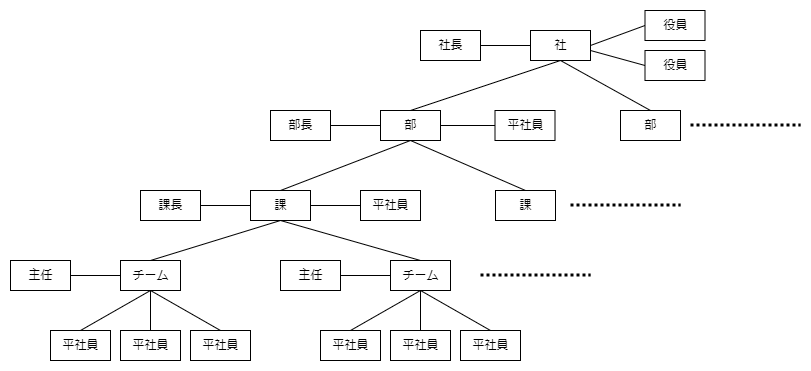

The diagram above was exported from draw.io. Its source (the exported page's mxGraphModel, read from the mxfile embedded in the PNG):
<mxGraphModel dx="1105" dy="625" grid="1" gridSize="10" guides="1" tooltips="1" connect="1" arrows="1" fold="1" page="1" pageScale="1" pageWidth="1169" pageHeight="827" math="0" shadow="0">
  <root>
    <mxCell id="0" />
    <mxCell id="1" parent="0" />
    <mxCell id="56" value="" style="rounded=0;whiteSpace=wrap;html=1;strokeColor=none;" vertex="1" parent="1">
      <mxGeometry x="60" y="230" width="810" height="370" as="geometry" />
    </mxCell>
    <mxCell id="23" style="edgeStyle=none;html=1;exitX=0.5;exitY=0;exitDx=0;exitDy=0;entryX=0.5;entryY=1;entryDx=0;entryDy=0;endArrow=none;endFill=0;" edge="1" parent="1" source="2" target="6">
      <mxGeometry relative="1" as="geometry" />
    </mxCell>
    <mxCell id="2" value="平社員" style="html=1;" vertex="1" parent="1">
      <mxGeometry x="110" y="560" width="60" height="30" as="geometry" />
    </mxCell>
    <mxCell id="24" style="edgeStyle=none;html=1;exitX=0.5;exitY=0;exitDx=0;exitDy=0;endArrow=none;endFill=0;" edge="1" parent="1" source="3">
      <mxGeometry relative="1" as="geometry">
        <mxPoint x="210" y="520" as="targetPoint" />
      </mxGeometry>
    </mxCell>
    <mxCell id="3" value="平社員" style="html=1;" vertex="1" parent="1">
      <mxGeometry x="180" y="560" width="60" height="30" as="geometry" />
    </mxCell>
    <mxCell id="25" style="edgeStyle=none;html=1;exitX=0.5;exitY=0;exitDx=0;exitDy=0;entryX=0.5;entryY=1;entryDx=0;entryDy=0;endArrow=none;endFill=0;" edge="1" parent="1" source="4" target="6">
      <mxGeometry relative="1" as="geometry" />
    </mxCell>
    <mxCell id="4" value="平社員" style="html=1;" vertex="1" parent="1">
      <mxGeometry x="250" y="560" width="60" height="30" as="geometry" />
    </mxCell>
    <mxCell id="26" style="edgeStyle=none;html=1;exitX=0;exitY=0.5;exitDx=0;exitDy=0;entryX=1;entryY=0.5;entryDx=0;entryDy=0;endArrow=none;endFill=0;" edge="1" parent="1" source="6" target="7">
      <mxGeometry relative="1" as="geometry" />
    </mxCell>
    <mxCell id="37" style="edgeStyle=none;html=1;exitX=0.5;exitY=0;exitDx=0;exitDy=0;endArrow=none;endFill=0;" edge="1" parent="1" source="6">
      <mxGeometry relative="1" as="geometry">
        <mxPoint x="340" y="450" as="targetPoint" />
      </mxGeometry>
    </mxCell>
    <mxCell id="6" value="チーム" style="html=1;" vertex="1" parent="1">
      <mxGeometry x="180" y="490" width="60" height="30" as="geometry" />
    </mxCell>
    <mxCell id="7" value="主任" style="html=1;" vertex="1" parent="1">
      <mxGeometry x="70" y="490" width="60" height="30" as="geometry" />
    </mxCell>
    <mxCell id="38" style="edgeStyle=none;html=1;exitX=0;exitY=0.5;exitDx=0;exitDy=0;entryX=1;entryY=0.5;entryDx=0;entryDy=0;endArrow=none;endFill=0;" edge="1" parent="1" source="13" target="14">
      <mxGeometry relative="1" as="geometry" />
    </mxCell>
    <mxCell id="39" style="edgeStyle=none;html=1;exitX=1;exitY=0.5;exitDx=0;exitDy=0;entryX=0;entryY=0.5;entryDx=0;entryDy=0;endArrow=none;endFill=0;" edge="1" parent="1" source="13" target="17">
      <mxGeometry relative="1" as="geometry" />
    </mxCell>
    <mxCell id="40" style="edgeStyle=none;html=1;exitX=0.5;exitY=0;exitDx=0;exitDy=0;entryX=0.5;entryY=1;entryDx=0;entryDy=0;endArrow=none;endFill=0;" edge="1" parent="1" source="13" target="15">
      <mxGeometry relative="1" as="geometry" />
    </mxCell>
    <mxCell id="13" value="課" style="html=1;" vertex="1" parent="1">
      <mxGeometry x="310" y="420" width="60" height="30" as="geometry" />
    </mxCell>
    <mxCell id="14" value="課長" style="html=1;" vertex="1" parent="1">
      <mxGeometry x="200" y="420" width="60" height="30" as="geometry" />
    </mxCell>
    <mxCell id="49" style="edgeStyle=none;jumpSize=10;html=1;exitX=1;exitY=0.5;exitDx=0;exitDy=0;strokeWidth=1;endArrow=none;endFill=0;entryX=0;entryY=0.5;entryDx=0;entryDy=0;" edge="1" parent="1" source="15" target="18">
      <mxGeometry relative="1" as="geometry">
        <mxPoint x="550" y="355" as="targetPoint" />
      </mxGeometry>
    </mxCell>
    <mxCell id="50" style="edgeStyle=none;jumpSize=10;html=1;exitX=0.5;exitY=1;exitDx=0;exitDy=0;entryX=0.5;entryY=0;entryDx=0;entryDy=0;strokeWidth=1;endArrow=none;endFill=0;" edge="1" parent="1" source="15" target="42">
      <mxGeometry relative="1" as="geometry" />
    </mxCell>
    <mxCell id="51" style="edgeStyle=none;jumpSize=10;html=1;exitX=0.5;exitY=0;exitDx=0;exitDy=0;entryX=0.5;entryY=1;entryDx=0;entryDy=0;strokeWidth=1;endArrow=none;endFill=0;" edge="1" parent="1" source="15" target="19">
      <mxGeometry relative="1" as="geometry" />
    </mxCell>
    <mxCell id="15" value="部" style="html=1;" vertex="1" parent="1">
      <mxGeometry x="440" y="340" width="60" height="30" as="geometry" />
    </mxCell>
    <mxCell id="16" value="部長" style="html=1;" vertex="1" parent="1">
      <mxGeometry x="330" y="340" width="60" height="30" as="geometry" />
    </mxCell>
    <mxCell id="17" value="平社員" style="html=1;" vertex="1" parent="1">
      <mxGeometry x="420" y="420" width="60" height="30" as="geometry" />
    </mxCell>
    <mxCell id="18" value="平社員" style="html=1;" vertex="1" parent="1">
      <mxGeometry x="554.5" y="340" width="60" height="30" as="geometry" />
    </mxCell>
    <mxCell id="53" style="edgeStyle=none;jumpSize=10;html=1;exitX=1;exitY=0.5;exitDx=0;exitDy=0;entryX=0;entryY=0.5;entryDx=0;entryDy=0;strokeWidth=1;endArrow=none;endFill=0;" edge="1" parent="1" source="19" target="21">
      <mxGeometry relative="1" as="geometry" />
    </mxCell>
    <mxCell id="55" style="edgeStyle=none;jumpSize=10;html=1;exitX=0.5;exitY=1;exitDx=0;exitDy=0;entryX=0.5;entryY=0;entryDx=0;entryDy=0;strokeWidth=1;endArrow=none;endFill=0;" edge="1" parent="1" source="19" target="43">
      <mxGeometry relative="1" as="geometry" />
    </mxCell>
    <mxCell id="19" value="社" style="html=1;" vertex="1" parent="1">
      <mxGeometry x="590" y="260" width="60" height="30" as="geometry" />
    </mxCell>
    <mxCell id="52" style="edgeStyle=none;jumpSize=10;html=1;exitX=1;exitY=0.5;exitDx=0;exitDy=0;entryX=0;entryY=0.5;entryDx=0;entryDy=0;strokeWidth=1;endArrow=none;endFill=0;" edge="1" parent="1" source="20" target="19">
      <mxGeometry relative="1" as="geometry" />
    </mxCell>
    <mxCell id="20" value="社長" style="html=1;" vertex="1" parent="1">
      <mxGeometry x="480" y="260" width="60" height="30" as="geometry" />
    </mxCell>
    <mxCell id="21" value="役員" style="html=1;" vertex="1" parent="1">
      <mxGeometry x="704.5" y="240" width="60" height="30" as="geometry" />
    </mxCell>
    <mxCell id="54" style="edgeStyle=none;jumpSize=10;html=1;exitX=0;exitY=0.5;exitDx=0;exitDy=0;strokeWidth=1;endArrow=none;endFill=0;" edge="1" parent="1" source="22">
      <mxGeometry relative="1" as="geometry">
        <mxPoint x="650" y="280" as="targetPoint" />
      </mxGeometry>
    </mxCell>
    <mxCell id="22" value="役員" style="html=1;" vertex="1" parent="1">
      <mxGeometry x="704.5" y="280" width="60" height="30" as="geometry" />
    </mxCell>
    <mxCell id="27" style="edgeStyle=none;html=1;exitX=0.5;exitY=0;exitDx=0;exitDy=0;entryX=0.5;entryY=1;entryDx=0;entryDy=0;endArrow=none;endFill=0;" edge="1" parent="1" source="28" target="34">
      <mxGeometry relative="1" as="geometry" />
    </mxCell>
    <mxCell id="28" value="平社員" style="html=1;" vertex="1" parent="1">
      <mxGeometry x="380" y="560" width="60" height="30" as="geometry" />
    </mxCell>
    <mxCell id="29" style="edgeStyle=none;html=1;exitX=0.5;exitY=0;exitDx=0;exitDy=0;endArrow=none;endFill=0;" edge="1" parent="1" source="30">
      <mxGeometry relative="1" as="geometry">
        <mxPoint x="480" y="520" as="targetPoint" />
      </mxGeometry>
    </mxCell>
    <mxCell id="30" value="平社員" style="html=1;" vertex="1" parent="1">
      <mxGeometry x="450" y="560" width="60" height="30" as="geometry" />
    </mxCell>
    <mxCell id="31" style="edgeStyle=none;html=1;exitX=0.5;exitY=0;exitDx=0;exitDy=0;entryX=0.5;entryY=1;entryDx=0;entryDy=0;endArrow=none;endFill=0;" edge="1" parent="1" source="32" target="34">
      <mxGeometry relative="1" as="geometry" />
    </mxCell>
    <mxCell id="32" value="平社員" style="html=1;" vertex="1" parent="1">
      <mxGeometry x="520" y="560" width="60" height="30" as="geometry" />
    </mxCell>
    <mxCell id="33" style="edgeStyle=none;html=1;exitX=0;exitY=0.5;exitDx=0;exitDy=0;entryX=1;entryY=0.5;entryDx=0;entryDy=0;endArrow=none;endFill=0;" edge="1" parent="1" source="34" target="35">
      <mxGeometry relative="1" as="geometry" />
    </mxCell>
    <mxCell id="36" style="edgeStyle=none;html=1;exitX=0.5;exitY=0;exitDx=0;exitDy=0;entryX=0.5;entryY=1;entryDx=0;entryDy=0;endArrow=none;endFill=0;" edge="1" parent="1" source="34" target="13">
      <mxGeometry relative="1" as="geometry" />
    </mxCell>
    <mxCell id="34" value="チーム" style="html=1;" vertex="1" parent="1">
      <mxGeometry x="450" y="490" width="60" height="30" as="geometry" />
    </mxCell>
    <mxCell id="35" value="主任" style="html=1;" vertex="1" parent="1">
      <mxGeometry x="340" y="490" width="60" height="30" as="geometry" />
    </mxCell>
    <mxCell id="42" value="課" style="html=1;" vertex="1" parent="1">
      <mxGeometry x="555" y="420" width="60" height="30" as="geometry" />
    </mxCell>
    <mxCell id="43" value="部" style="html=1;" vertex="1" parent="1">
      <mxGeometry x="680" y="340" width="60" height="30" as="geometry" />
    </mxCell>
    <mxCell id="44" value="" style="endArrow=none;html=1;dashed=1;jumpSize=10;strokeWidth=3;dashPattern=1 1;" edge="1" parent="1">
      <mxGeometry width="50" height="50" relative="1" as="geometry">
        <mxPoint x="540" y="504.5" as="sourcePoint" />
        <mxPoint x="650" y="504.5" as="targetPoint" />
      </mxGeometry>
    </mxCell>
    <mxCell id="45" value="" style="endArrow=none;html=1;dashed=1;jumpSize=10;strokeWidth=3;dashPattern=1 1;" edge="1" parent="1">
      <mxGeometry width="50" height="50" relative="1" as="geometry">
        <mxPoint x="630" y="434.5" as="sourcePoint" />
        <mxPoint x="740" y="434.5" as="targetPoint" />
      </mxGeometry>
    </mxCell>
    <mxCell id="46" value="" style="endArrow=none;html=1;dashed=1;jumpSize=10;strokeWidth=3;dashPattern=1 1;" edge="1" parent="1">
      <mxGeometry width="50" height="50" relative="1" as="geometry">
        <mxPoint x="750" y="354.5" as="sourcePoint" />
        <mxPoint x="860" y="354.5" as="targetPoint" />
      </mxGeometry>
    </mxCell>
    <mxCell id="48" style="edgeStyle=none;html=1;exitX=1;exitY=0.5;exitDx=0;exitDy=0;entryX=0;entryY=0.5;entryDx=0;entryDy=0;endArrow=none;endFill=0;" edge="1" parent="1" source="16" target="15">
      <mxGeometry relative="1" as="geometry">
        <mxPoint x="380" y="445" as="sourcePoint" />
        <mxPoint x="430" y="445" as="targetPoint" />
      </mxGeometry>
    </mxCell>
  </root>
</mxGraphModel>